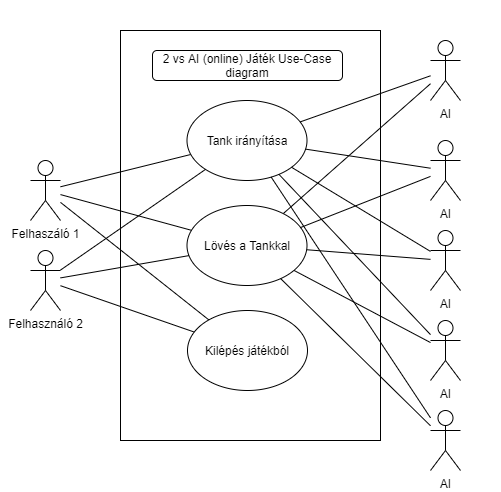

The diagram above was exported from draw.io. Its source (the exported page's mxGraphModel, read from the mxfile embedded in the PNG):
<mxGraphModel dx="1695" dy="1722" grid="1" gridSize="10" guides="1" tooltips="1" connect="1" arrows="1" fold="1" page="1" pageScale="1" pageWidth="827" pageHeight="1169" background="#ffffff" math="0" shadow="0">
  <root>
    <mxCell id="0" />
    <mxCell id="1" parent="0" />
    <mxCell id="E5M-AJBAwtDzLJUY50NI-41" value="" style="rounded=0;whiteSpace=wrap;html=1;strokeColor=none;" parent="1" vertex="1">
      <mxGeometry x="-720" y="-400" width="500" height="480" as="geometry" />
    </mxCell>
    <mxCell id="E5M-AJBAwtDzLJUY50NI-39" value="" style="rounded=0;whiteSpace=wrap;html=1;" parent="1" vertex="1">
      <mxGeometry x="-600" y="-370" width="260" height="410" as="geometry" />
    </mxCell>
    <mxCell id="E5M-AJBAwtDzLJUY50NI-2" value="Felhaszáló 1" style="shape=umlActor;verticalLabelPosition=bottom;verticalAlign=top;html=1;outlineConnect=0;" parent="1" vertex="1">
      <mxGeometry x="-690" y="-240" width="30" height="60" as="geometry" />
    </mxCell>
    <mxCell id="E5M-AJBAwtDzLJUY50NI-8" value="" style="endArrow=none;html=1;rounded=0;" parent="1" source="E5M-AJBAwtDzLJUY50NI-2" target="E5M-AJBAwtDzLJUY50NI-9" edge="1">
      <mxGeometry width="50" height="50" relative="1" as="geometry">
        <mxPoint x="-635" y="-190" as="sourcePoint" />
        <mxPoint x="-400" y="-210" as="targetPoint" />
      </mxGeometry>
    </mxCell>
    <mxCell id="E5M-AJBAwtDzLJUY50NI-53" style="edgeStyle=none;rounded=0;orthogonalLoop=1;jettySize=auto;html=1;endArrow=none;sketch=0;" parent="1" source="E5M-AJBAwtDzLJUY50NI-9" target="E5M-AJBAwtDzLJUY50NI-51" edge="1">
      <mxGeometry relative="1" as="geometry" />
    </mxCell>
    <mxCell id="E5M-AJBAwtDzLJUY50NI-9" value="Tank irányítása" style="ellipse;whiteSpace=wrap;html=1;" parent="1" vertex="1">
      <mxGeometry x="-533.5" y="-300" width="120" height="80" as="geometry" />
    </mxCell>
    <mxCell id="E5M-AJBAwtDzLJUY50NI-10" value="" style="endArrow=none;html=1;rounded=0;" parent="1" source="E5M-AJBAwtDzLJUY50NI-2" target="E5M-AJBAwtDzLJUY50NI-11" edge="1">
      <mxGeometry width="50" height="50" relative="1" as="geometry">
        <mxPoint x="-620" y="-132.9032258064517" as="sourcePoint" />
        <mxPoint x="-400" y="-120" as="targetPoint" />
      </mxGeometry>
    </mxCell>
    <mxCell id="E5M-AJBAwtDzLJUY50NI-11" value="Kilépés játékból" style="ellipse;whiteSpace=wrap;html=1;" parent="1" vertex="1">
      <mxGeometry x="-533" y="-90" width="120" height="80" as="geometry" />
    </mxCell>
    <mxCell id="E5M-AJBAwtDzLJUY50NI-12" value="" style="endArrow=none;html=1;rounded=0;" parent="1" source="E5M-AJBAwtDzLJUY50NI-2" target="E5M-AJBAwtDzLJUY50NI-13" edge="1">
      <mxGeometry width="50" height="50" relative="1" as="geometry">
        <mxPoint x="-590" y="-282.9032258064517" as="sourcePoint" />
        <mxPoint x="-370" y="-270" as="targetPoint" />
      </mxGeometry>
    </mxCell>
    <mxCell id="E5M-AJBAwtDzLJUY50NI-52" style="edgeStyle=none;rounded=0;orthogonalLoop=1;jettySize=auto;html=1;endArrow=none;" parent="1" source="E5M-AJBAwtDzLJUY50NI-13" target="E5M-AJBAwtDzLJUY50NI-51" edge="1">
      <mxGeometry relative="1" as="geometry" />
    </mxCell>
    <mxCell id="E5M-AJBAwtDzLJUY50NI-13" value="Lövés a Tankkal" style="ellipse;whiteSpace=wrap;html=1;" parent="1" vertex="1">
      <mxGeometry x="-533.5" y="-195" width="120" height="80" as="geometry" />
    </mxCell>
    <mxCell id="E5M-AJBAwtDzLJUY50NI-43" value="" style="edgeStyle=none;rounded=0;orthogonalLoop=1;jettySize=auto;html=1;endArrow=none;" parent="1" edge="1">
      <mxGeometry relative="1" as="geometry">
        <mxPoint x="-280" y="-260" as="targetPoint" />
      </mxGeometry>
    </mxCell>
    <mxCell id="E5M-AJBAwtDzLJUY50NI-50" style="edgeStyle=none;rounded=0;orthogonalLoop=1;jettySize=auto;html=1;endArrow=none;" parent="1" source="E5M-AJBAwtDzLJUY50NI-27" target="E5M-AJBAwtDzLJUY50NI-11" edge="1">
      <mxGeometry relative="1" as="geometry" />
    </mxCell>
    <mxCell id="E5M-AJBAwtDzLJUY50NI-27" value="Felhasználó 2" style="shape=umlActor;verticalLabelPosition=bottom;verticalAlign=top;html=1;outlineConnect=0;" parent="1" vertex="1">
      <mxGeometry x="-690" y="-150" width="30" height="60" as="geometry" />
    </mxCell>
    <mxCell id="E5M-AJBAwtDzLJUY50NI-30" value="" style="endArrow=none;html=1;rounded=0;" parent="1" source="E5M-AJBAwtDzLJUY50NI-27" target="E5M-AJBAwtDzLJUY50NI-9" edge="1">
      <mxGeometry width="50" height="50" relative="1" as="geometry">
        <mxPoint x="-140" y="-193.0769230769231" as="sourcePoint" />
        <mxPoint x="-22.93528540879629" y="-237.6420363305674" as="targetPoint" />
      </mxGeometry>
    </mxCell>
    <mxCell id="E5M-AJBAwtDzLJUY50NI-32" value="" style="endArrow=none;html=1;rounded=0;" parent="1" source="E5M-AJBAwtDzLJUY50NI-27" target="E5M-AJBAwtDzLJUY50NI-13" edge="1">
      <mxGeometry width="50" height="50" relative="1" as="geometry">
        <mxPoint x="-190" y="-183.0769230769231" as="sourcePoint" />
        <mxPoint x="-31.449103676626237" y="-143.50234471704698" as="targetPoint" />
      </mxGeometry>
    </mxCell>
    <mxCell id="E5M-AJBAwtDzLJUY50NI-40" value="&lt;span&gt;2 vs AI (online) Játék Use-Case diagram&lt;/span&gt;" style="rounded=1;whiteSpace=wrap;html=1;" parent="1" vertex="1">
      <mxGeometry x="-568" y="-350" width="190" height="30" as="geometry" />
    </mxCell>
    <mxCell id="E5M-AJBAwtDzLJUY50NI-49" style="edgeStyle=none;rounded=0;orthogonalLoop=1;jettySize=auto;html=1;exitX=0.5;exitY=0;exitDx=0;exitDy=0;endArrow=none;" parent="1" source="E5M-AJBAwtDzLJUY50NI-41" target="E5M-AJBAwtDzLJUY50NI-41" edge="1">
      <mxGeometry relative="1" as="geometry" />
    </mxCell>
    <mxCell id="E5M-AJBAwtDzLJUY50NI-51" value="AI" style="shape=umlActor;verticalLabelPosition=bottom;verticalAlign=top;html=1;outlineConnect=0;" parent="1" vertex="1">
      <mxGeometry x="-290" y="-360" width="30" height="60" as="geometry" />
    </mxCell>
    <mxCell id="E5M-AJBAwtDzLJUY50NI-55" style="edgeStyle=none;rounded=0;orthogonalLoop=1;jettySize=auto;html=1;endArrow=none;" parent="1" source="E5M-AJBAwtDzLJUY50NI-9" target="E5M-AJBAwtDzLJUY50NI-57" edge="1">
      <mxGeometry relative="1" as="geometry">
        <mxPoint x="-403.6729262779245" y="-253.03470663807616" as="sourcePoint" />
      </mxGeometry>
    </mxCell>
    <mxCell id="E5M-AJBAwtDzLJUY50NI-56" style="edgeStyle=none;rounded=0;orthogonalLoop=1;jettySize=auto;html=1;endArrow=none;" parent="1" target="E5M-AJBAwtDzLJUY50NI-57" edge="1">
      <mxGeometry relative="1" as="geometry">
        <mxPoint x="-420.3763160103181" y="-172.8116512687077" as="sourcePoint" />
      </mxGeometry>
    </mxCell>
    <mxCell id="E5M-AJBAwtDzLJUY50NI-57" value="AI" style="shape=umlActor;verticalLabelPosition=bottom;verticalAlign=top;html=1;outlineConnect=0;" parent="1" vertex="1">
      <mxGeometry x="-290" y="-260" width="30" height="60" as="geometry" />
    </mxCell>
    <mxCell id="E5M-AJBAwtDzLJUY50NI-58" style="edgeStyle=none;rounded=0;orthogonalLoop=1;jettySize=auto;html=1;endArrow=none;" parent="1" source="E5M-AJBAwtDzLJUY50NI-9" target="E5M-AJBAwtDzLJUY50NI-60" edge="1">
      <mxGeometry relative="1" as="geometry">
        <mxPoint x="-393.6729262779245" y="-243.03470663807616" as="sourcePoint" />
      </mxGeometry>
    </mxCell>
    <mxCell id="E5M-AJBAwtDzLJUY50NI-59" style="edgeStyle=none;rounded=0;orthogonalLoop=1;jettySize=auto;html=1;endArrow=none;" parent="1" source="E5M-AJBAwtDzLJUY50NI-13" target="E5M-AJBAwtDzLJUY50NI-60" edge="1">
      <mxGeometry relative="1" as="geometry">
        <mxPoint x="-410.3763160103181" y="-162.8116512687077" as="sourcePoint" />
      </mxGeometry>
    </mxCell>
    <mxCell id="E5M-AJBAwtDzLJUY50NI-60" value="AI" style="shape=umlActor;verticalLabelPosition=bottom;verticalAlign=top;html=1;outlineConnect=0;" parent="1" vertex="1">
      <mxGeometry x="-290" y="-170" width="30" height="60" as="geometry" />
    </mxCell>
    <mxCell id="E5M-AJBAwtDzLJUY50NI-61" style="edgeStyle=none;rounded=0;orthogonalLoop=1;jettySize=auto;html=1;endArrow=none;" parent="1" source="E5M-AJBAwtDzLJUY50NI-9" target="E5M-AJBAwtDzLJUY50NI-63" edge="1">
      <mxGeometry relative="1" as="geometry">
        <mxPoint x="-383.6729262779245" y="-233.03470663807616" as="sourcePoint" />
      </mxGeometry>
    </mxCell>
    <mxCell id="E5M-AJBAwtDzLJUY50NI-62" style="edgeStyle=none;rounded=0;orthogonalLoop=1;jettySize=auto;html=1;endArrow=none;" parent="1" source="E5M-AJBAwtDzLJUY50NI-13" target="E5M-AJBAwtDzLJUY50NI-63" edge="1">
      <mxGeometry relative="1" as="geometry">
        <mxPoint x="-400.3763160103181" y="-152.8116512687077" as="sourcePoint" />
      </mxGeometry>
    </mxCell>
    <mxCell id="E5M-AJBAwtDzLJUY50NI-63" value="AI" style="shape=umlActor;verticalLabelPosition=bottom;verticalAlign=top;html=1;outlineConnect=0;" parent="1" vertex="1">
      <mxGeometry x="-290" y="-80" width="30" height="60" as="geometry" />
    </mxCell>
    <mxCell id="E5M-AJBAwtDzLJUY50NI-64" style="edgeStyle=none;rounded=0;orthogonalLoop=1;jettySize=auto;html=1;endArrow=none;" parent="1" source="E5M-AJBAwtDzLJUY50NI-9" target="E5M-AJBAwtDzLJUY50NI-66" edge="1">
      <mxGeometry relative="1" as="geometry">
        <mxPoint x="-423.6729262779245" y="-33.03470663807616" as="sourcePoint" />
      </mxGeometry>
    </mxCell>
    <mxCell id="E5M-AJBAwtDzLJUY50NI-65" style="edgeStyle=none;rounded=0;orthogonalLoop=1;jettySize=auto;html=1;endArrow=none;" parent="1" source="E5M-AJBAwtDzLJUY50NI-13" target="E5M-AJBAwtDzLJUY50NI-66" edge="1">
      <mxGeometry relative="1" as="geometry">
        <mxPoint x="-440.3763160103181" y="47.18834873129231" as="sourcePoint" />
      </mxGeometry>
    </mxCell>
    <mxCell id="E5M-AJBAwtDzLJUY50NI-66" value="AI" style="shape=umlActor;verticalLabelPosition=bottom;verticalAlign=top;html=1;outlineConnect=0;" parent="1" vertex="1">
      <mxGeometry x="-290" y="10" width="30" height="60" as="geometry" />
    </mxCell>
  </root>
</mxGraphModel>